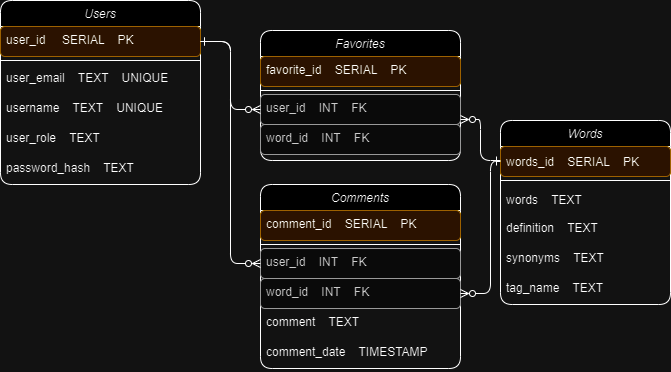

The diagram above was exported from draw.io. Its source (the exported page's mxGraphModel, read from the mxfile embedded in the PNG):
<mxGraphModel dx="899" dy="484" grid="1" gridSize="10" guides="1" tooltips="1" connect="1" arrows="1" fold="1" page="1" pageScale="1" pageWidth="1169" pageHeight="827" math="0" shadow="0">
  <root>
    <mxCell id="WIyWlLk6GJQsqaUBKTNV-0" />
    <mxCell id="WIyWlLk6GJQsqaUBKTNV-1" parent="WIyWlLk6GJQsqaUBKTNV-0" />
    <mxCell id="zkfFHV4jXpPFQw0GAbJ--13" value="Words" style="swimlane;fontStyle=2;align=center;verticalAlign=top;childLayout=stackLayout;horizontal=1;startSize=26;horizontalStack=0;resizeParent=1;resizeLast=0;collapsible=1;marginBottom=0;rounded=1;shadow=0;strokeWidth=1;" parent="WIyWlLk6GJQsqaUBKTNV-1" vertex="1">
      <mxGeometry x="500" y="310" width="170" height="184" as="geometry">
        <mxRectangle x="610" y="310" width="170" height="26" as="alternateBounds" />
      </mxGeometry>
    </mxCell>
    <mxCell id="zkfFHV4jXpPFQw0GAbJ--14" value="words_id    SERIAL    PK" style="text;align=left;verticalAlign=middle;spacingLeft=4;spacingRight=4;overflow=hidden;rotatable=0;points=[[0,0.5],[1,0.5]];portConstraint=eastwest;rounded=1;fillColor=#ffe6cc;strokeColor=#d79b00;" parent="zkfFHV4jXpPFQw0GAbJ--13" vertex="1">
      <mxGeometry y="26" width="170" height="30" as="geometry" />
    </mxCell>
    <mxCell id="zkfFHV4jXpPFQw0GAbJ--15" value="" style="line;html=1;strokeWidth=1;align=left;verticalAlign=middle;spacingTop=-1;spacingLeft=3;spacingRight=3;rotatable=0;labelPosition=right;points=[];portConstraint=eastwest;rounded=1;" parent="zkfFHV4jXpPFQw0GAbJ--13" vertex="1">
      <mxGeometry y="56" width="170" height="8" as="geometry" />
    </mxCell>
    <mxCell id="83_SlKFV9NVRSMHP6Hu3-4" value="words    TEXT" style="text;align=left;verticalAlign=middle;spacingLeft=4;spacingRight=4;overflow=hidden;rotatable=0;points=[[0,0.5],[1,0.5]];portConstraint=eastwest;rounded=1;" parent="zkfFHV4jXpPFQw0GAbJ--13" vertex="1">
      <mxGeometry y="64" width="170" height="30" as="geometry" />
    </mxCell>
    <mxCell id="Ur90edkbz7uIwtnHF70p-50" value="definition    TEXT" style="text;align=left;verticalAlign=top;spacingLeft=4;spacingRight=4;overflow=hidden;rotatable=0;points=[[0,0.5],[1,0.5]];portConstraint=eastwest;rounded=1;" parent="zkfFHV4jXpPFQw0GAbJ--13" vertex="1">
      <mxGeometry y="94" width="170" height="30" as="geometry" />
    </mxCell>
    <mxCell id="Ur90edkbz7uIwtnHF70p-60" value="synonyms    TEXT" style="text;align=left;verticalAlign=top;spacingLeft=4;spacingRight=4;overflow=hidden;rotatable=0;points=[[0,0.5],[1,0.5]];portConstraint=eastwest;rounded=1;" parent="zkfFHV4jXpPFQw0GAbJ--13" vertex="1">
      <mxGeometry y="124" width="170" height="30" as="geometry" />
    </mxCell>
    <mxCell id="wygtl-qdrCf8qS-lRZL6-27" value="tag_name    TEXT  " style="text;align=left;verticalAlign=top;spacingLeft=4;spacingRight=4;overflow=hidden;rotatable=0;points=[[0,0.5],[1,0.5]];portConstraint=eastwest;rounded=1;" parent="zkfFHV4jXpPFQw0GAbJ--13" vertex="1">
      <mxGeometry y="154" width="170" height="30" as="geometry" />
    </mxCell>
    <mxCell id="Q16yi4IhBZwGCAMPg0X_-0" value="Users" style="swimlane;fontStyle=2;align=center;verticalAlign=middle;childLayout=stackLayout;horizontal=1;startSize=26;horizontalStack=0;resizeParent=1;resizeLast=0;collapsible=1;marginBottom=0;rounded=1;shadow=0;strokeWidth=1;" parent="WIyWlLk6GJQsqaUBKTNV-1" vertex="1">
      <mxGeometry y="190" width="200" height="184" as="geometry">
        <mxRectangle x="540" y="140" width="160" height="26" as="alternateBounds" />
      </mxGeometry>
    </mxCell>
    <mxCell id="Q16yi4IhBZwGCAMPg0X_-1" value="user_id     SERIAL    PK" style="text;align=left;verticalAlign=top;spacingLeft=4;spacingRight=4;overflow=hidden;rotatable=0;points=[[0,0.5],[1,0.5]];portConstraint=eastwest;labelPosition=center;verticalLabelPosition=middle;labelBorderColor=none;horizontal=1;rounded=1;fillColor=#ffe6cc;strokeColor=#d79b00;" parent="Q16yi4IhBZwGCAMPg0X_-0" vertex="1">
      <mxGeometry y="26" width="200" height="30" as="geometry" />
    </mxCell>
    <mxCell id="Q16yi4IhBZwGCAMPg0X_-2" value="" style="line;html=1;strokeWidth=1;align=left;verticalAlign=middle;spacingTop=-1;spacingLeft=3;spacingRight=3;rotatable=0;labelPosition=right;points=[];portConstraint=eastwest;rounded=1;" parent="Q16yi4IhBZwGCAMPg0X_-0" vertex="1">
      <mxGeometry y="56" width="200" height="8" as="geometry" />
    </mxCell>
    <mxCell id="wygtl-qdrCf8qS-lRZL6-39" value="user_email    TEXT    UNIQUE" style="text;align=left;verticalAlign=top;spacingLeft=4;spacingRight=4;overflow=hidden;rotatable=0;points=[[0,0.5],[1,0.5]];portConstraint=eastwest;rounded=1;" parent="Q16yi4IhBZwGCAMPg0X_-0" vertex="1">
      <mxGeometry y="64" width="200" height="30" as="geometry" />
    </mxCell>
    <mxCell id="wygtl-qdrCf8qS-lRZL6-38" value="username    TEXT    UNIQUE" style="text;align=left;verticalAlign=top;spacingLeft=4;spacingRight=4;overflow=hidden;rotatable=0;points=[[0,0.5],[1,0.5]];portConstraint=eastwest;rounded=1;" parent="Q16yi4IhBZwGCAMPg0X_-0" vertex="1">
      <mxGeometry y="94" width="200" height="30" as="geometry" />
    </mxCell>
    <mxCell id="Q16yi4IhBZwGCAMPg0X_-4" value="user_role    TEXT" style="text;align=left;verticalAlign=top;spacingLeft=4;spacingRight=4;overflow=hidden;rotatable=0;points=[[0,0.5],[1,0.5]];portConstraint=eastwest;rounded=1;" parent="Q16yi4IhBZwGCAMPg0X_-0" vertex="1">
      <mxGeometry y="124" width="200" height="30" as="geometry" />
    </mxCell>
    <mxCell id="Q16yi4IhBZwGCAMPg0X_-9" value="password_hash    TEXT" style="text;align=left;verticalAlign=top;spacingLeft=4;spacingRight=4;overflow=hidden;rotatable=0;points=[[0,0.5],[1,0.5]];portConstraint=eastwest;rounded=1;" parent="Q16yi4IhBZwGCAMPg0X_-0" vertex="1">
      <mxGeometry y="154" width="200" height="30" as="geometry" />
    </mxCell>
    <mxCell id="wygtl-qdrCf8qS-lRZL6-5" value="Favorites" style="swimlane;fontStyle=2;align=center;verticalAlign=middle;childLayout=stackLayout;horizontal=1;startSize=26;horizontalStack=0;resizeParent=1;resizeLast=0;collapsible=1;marginBottom=0;rounded=1;shadow=0;strokeWidth=1;" parent="WIyWlLk6GJQsqaUBKTNV-1" vertex="1">
      <mxGeometry x="260" y="220" width="200" height="130" as="geometry">
        <mxRectangle x="540" y="140" width="160" height="26" as="alternateBounds" />
      </mxGeometry>
    </mxCell>
    <mxCell id="wygtl-qdrCf8qS-lRZL6-6" value=" favorite_id    SERIAL    PK" style="text;align=left;verticalAlign=top;spacingLeft=4;spacingRight=4;overflow=hidden;rotatable=0;points=[[0,0.5],[1,0.5]];portConstraint=eastwest;labelPosition=center;verticalLabelPosition=middle;labelBorderColor=none;horizontal=1;rounded=1;fillColor=#ffe6cc;strokeColor=#d79b00;" parent="wygtl-qdrCf8qS-lRZL6-5" vertex="1">
      <mxGeometry y="26" width="200" height="30" as="geometry" />
    </mxCell>
    <mxCell id="wygtl-qdrCf8qS-lRZL6-7" value="" style="line;html=1;strokeWidth=1;align=left;verticalAlign=middle;spacingTop=-1;spacingLeft=3;spacingRight=3;rotatable=0;labelPosition=right;points=[];portConstraint=eastwest;rounded=1;" parent="wygtl-qdrCf8qS-lRZL6-5" vertex="1">
      <mxGeometry y="56" width="200" height="8" as="geometry" />
    </mxCell>
    <mxCell id="wygtl-qdrCf8qS-lRZL6-8" value="user_id    INT    FK" style="text;align=left;verticalAlign=top;spacingLeft=4;spacingRight=4;overflow=hidden;rotatable=0;points=[[0,0.5],[1,0.5]];portConstraint=eastwest;rounded=1;fillColor=#f5f5f5;strokeColor=#666666;fontColor=#333333;" parent="wygtl-qdrCf8qS-lRZL6-5" vertex="1">
      <mxGeometry y="64" width="200" height="30" as="geometry" />
    </mxCell>
    <mxCell id="wygtl-qdrCf8qS-lRZL6-9" value="word_id    INT    FK" style="text;align=left;verticalAlign=top;spacingLeft=4;spacingRight=4;overflow=hidden;rotatable=0;points=[[0,0.5],[1,0.5]];portConstraint=eastwest;rounded=1;fillColor=#f5f5f5;strokeColor=#666666;fontColor=#333333;" parent="wygtl-qdrCf8qS-lRZL6-5" vertex="1">
      <mxGeometry y="94" width="200" height="30" as="geometry" />
    </mxCell>
    <mxCell id="wygtl-qdrCf8qS-lRZL6-12" style="edgeStyle=orthogonalEdgeStyle;rounded=1;orthogonalLoop=1;jettySize=auto;html=1;entryX=0;entryY=0.5;entryDx=0;entryDy=0;endArrow=ERzeroToMany;endFill=0;curved=0;startArrow=ERone;startFill=0;" parent="WIyWlLk6GJQsqaUBKTNV-1" source="Q16yi4IhBZwGCAMPg0X_-1" target="wygtl-qdrCf8qS-lRZL6-8" edge="1">
      <mxGeometry relative="1" as="geometry" />
    </mxCell>
    <mxCell id="wygtl-qdrCf8qS-lRZL6-13" style="edgeStyle=orthogonalEdgeStyle;rounded=1;orthogonalLoop=1;jettySize=auto;html=1;curved=0;endArrow=ERone;endFill=0;startArrow=ERzeroToMany;startFill=0;" parent="WIyWlLk6GJQsqaUBKTNV-1" source="wygtl-qdrCf8qS-lRZL6-8" edge="1" target="zkfFHV4jXpPFQw0GAbJ--14">
      <mxGeometry relative="1" as="geometry">
        <mxPoint x="610" y="350" as="targetPoint" />
        <Array as="points">
          <mxPoint x="480" y="309" />
          <mxPoint x="480" y="350" />
          <mxPoint x="550" y="350" />
          <mxPoint x="550" y="351" />
        </Array>
      </mxGeometry>
    </mxCell>
    <mxCell id="wygtl-qdrCf8qS-lRZL6-14" value="Comments " style="swimlane;fontStyle=2;align=center;verticalAlign=middle;childLayout=stackLayout;horizontal=1;startSize=26;horizontalStack=0;resizeParent=1;resizeLast=0;collapsible=1;marginBottom=0;rounded=1;shadow=0;strokeWidth=1;" parent="WIyWlLk6GJQsqaUBKTNV-1" vertex="1">
      <mxGeometry x="260" y="374" width="200" height="184" as="geometry">
        <mxRectangle x="540" y="140" width="160" height="26" as="alternateBounds" />
      </mxGeometry>
    </mxCell>
    <mxCell id="wygtl-qdrCf8qS-lRZL6-15" value="comment_id    SERIAL    PK" style="text;align=left;verticalAlign=top;spacingLeft=4;spacingRight=4;overflow=hidden;rotatable=0;points=[[0,0.5],[1,0.5]];portConstraint=eastwest;labelPosition=center;verticalLabelPosition=middle;labelBorderColor=none;horizontal=1;rounded=1;fillColor=#ffe6cc;strokeColor=#d79b00;" parent="wygtl-qdrCf8qS-lRZL6-14" vertex="1">
      <mxGeometry y="26" width="200" height="30" as="geometry" />
    </mxCell>
    <mxCell id="wygtl-qdrCf8qS-lRZL6-16" value="" style="line;html=1;strokeWidth=1;align=left;verticalAlign=middle;spacingTop=-1;spacingLeft=3;spacingRight=3;rotatable=0;labelPosition=right;points=[];portConstraint=eastwest;rounded=1;" parent="wygtl-qdrCf8qS-lRZL6-14" vertex="1">
      <mxGeometry y="56" width="200" height="8" as="geometry" />
    </mxCell>
    <mxCell id="wygtl-qdrCf8qS-lRZL6-17" value="user_id    INT    FK" style="text;align=left;verticalAlign=top;spacingLeft=4;spacingRight=4;overflow=hidden;rotatable=0;points=[[0,0.5],[1,0.5]];portConstraint=eastwest;rounded=1;fillColor=#f5f5f5;strokeColor=#666666;fontColor=#333333;" parent="wygtl-qdrCf8qS-lRZL6-14" vertex="1">
      <mxGeometry y="64" width="200" height="30" as="geometry" />
    </mxCell>
    <mxCell id="wygtl-qdrCf8qS-lRZL6-20" value="word_id    INT    FK" style="text;align=left;verticalAlign=top;spacingLeft=4;spacingRight=4;overflow=hidden;rotatable=0;points=[[0,0.5],[1,0.5]];portConstraint=eastwest;rounded=1;fillColor=#f5f5f5;strokeColor=#666666;fontColor=#333333;" parent="wygtl-qdrCf8qS-lRZL6-14" vertex="1">
      <mxGeometry y="94" width="200" height="30" as="geometry" />
    </mxCell>
    <mxCell id="wygtl-qdrCf8qS-lRZL6-21" value="comment    TEXT" style="text;align=left;verticalAlign=top;spacingLeft=4;spacingRight=4;overflow=hidden;rotatable=0;points=[[0,0.5],[1,0.5]];portConstraint=eastwest;rounded=1;" parent="wygtl-qdrCf8qS-lRZL6-14" vertex="1">
      <mxGeometry y="124" width="200" height="30" as="geometry" />
    </mxCell>
    <mxCell id="wygtl-qdrCf8qS-lRZL6-18" value="comment_date    TIMESTAMP " style="text;align=left;verticalAlign=top;spacingLeft=4;spacingRight=4;overflow=hidden;rotatable=0;points=[[0,0.5],[1,0.5]];portConstraint=eastwest;rounded=1;" parent="wygtl-qdrCf8qS-lRZL6-14" vertex="1">
      <mxGeometry y="154" width="200" height="30" as="geometry" />
    </mxCell>
    <mxCell id="wygtl-qdrCf8qS-lRZL6-22" style="edgeStyle=orthogonalEdgeStyle;rounded=1;orthogonalLoop=1;jettySize=auto;html=1;curved=0;endArrow=ERzeroToMany;endFill=0;startArrow=ERone;startFill=0;" parent="WIyWlLk6GJQsqaUBKTNV-1" source="Q16yi4IhBZwGCAMPg0X_-1" target="wygtl-qdrCf8qS-lRZL6-17" edge="1">
      <mxGeometry relative="1" as="geometry" />
    </mxCell>
    <mxCell id="wygtl-qdrCf8qS-lRZL6-23" style="edgeStyle=orthogonalEdgeStyle;rounded=1;orthogonalLoop=1;jettySize=auto;html=1;entryX=1;entryY=0.5;entryDx=0;entryDy=0;curved=0;startArrow=ERone;startFill=0;endArrow=ERzeroToMany;endFill=0;exitX=0;exitY=0.5;exitDx=0;exitDy=0;" parent="WIyWlLk6GJQsqaUBKTNV-1" source="zkfFHV4jXpPFQw0GAbJ--14" target="wygtl-qdrCf8qS-lRZL6-20" edge="1">
      <mxGeometry relative="1" as="geometry">
        <Array as="points">
          <mxPoint x="490" y="351" />
          <mxPoint x="490" y="483" />
        </Array>
      </mxGeometry>
    </mxCell>
  </root>
</mxGraphModel>